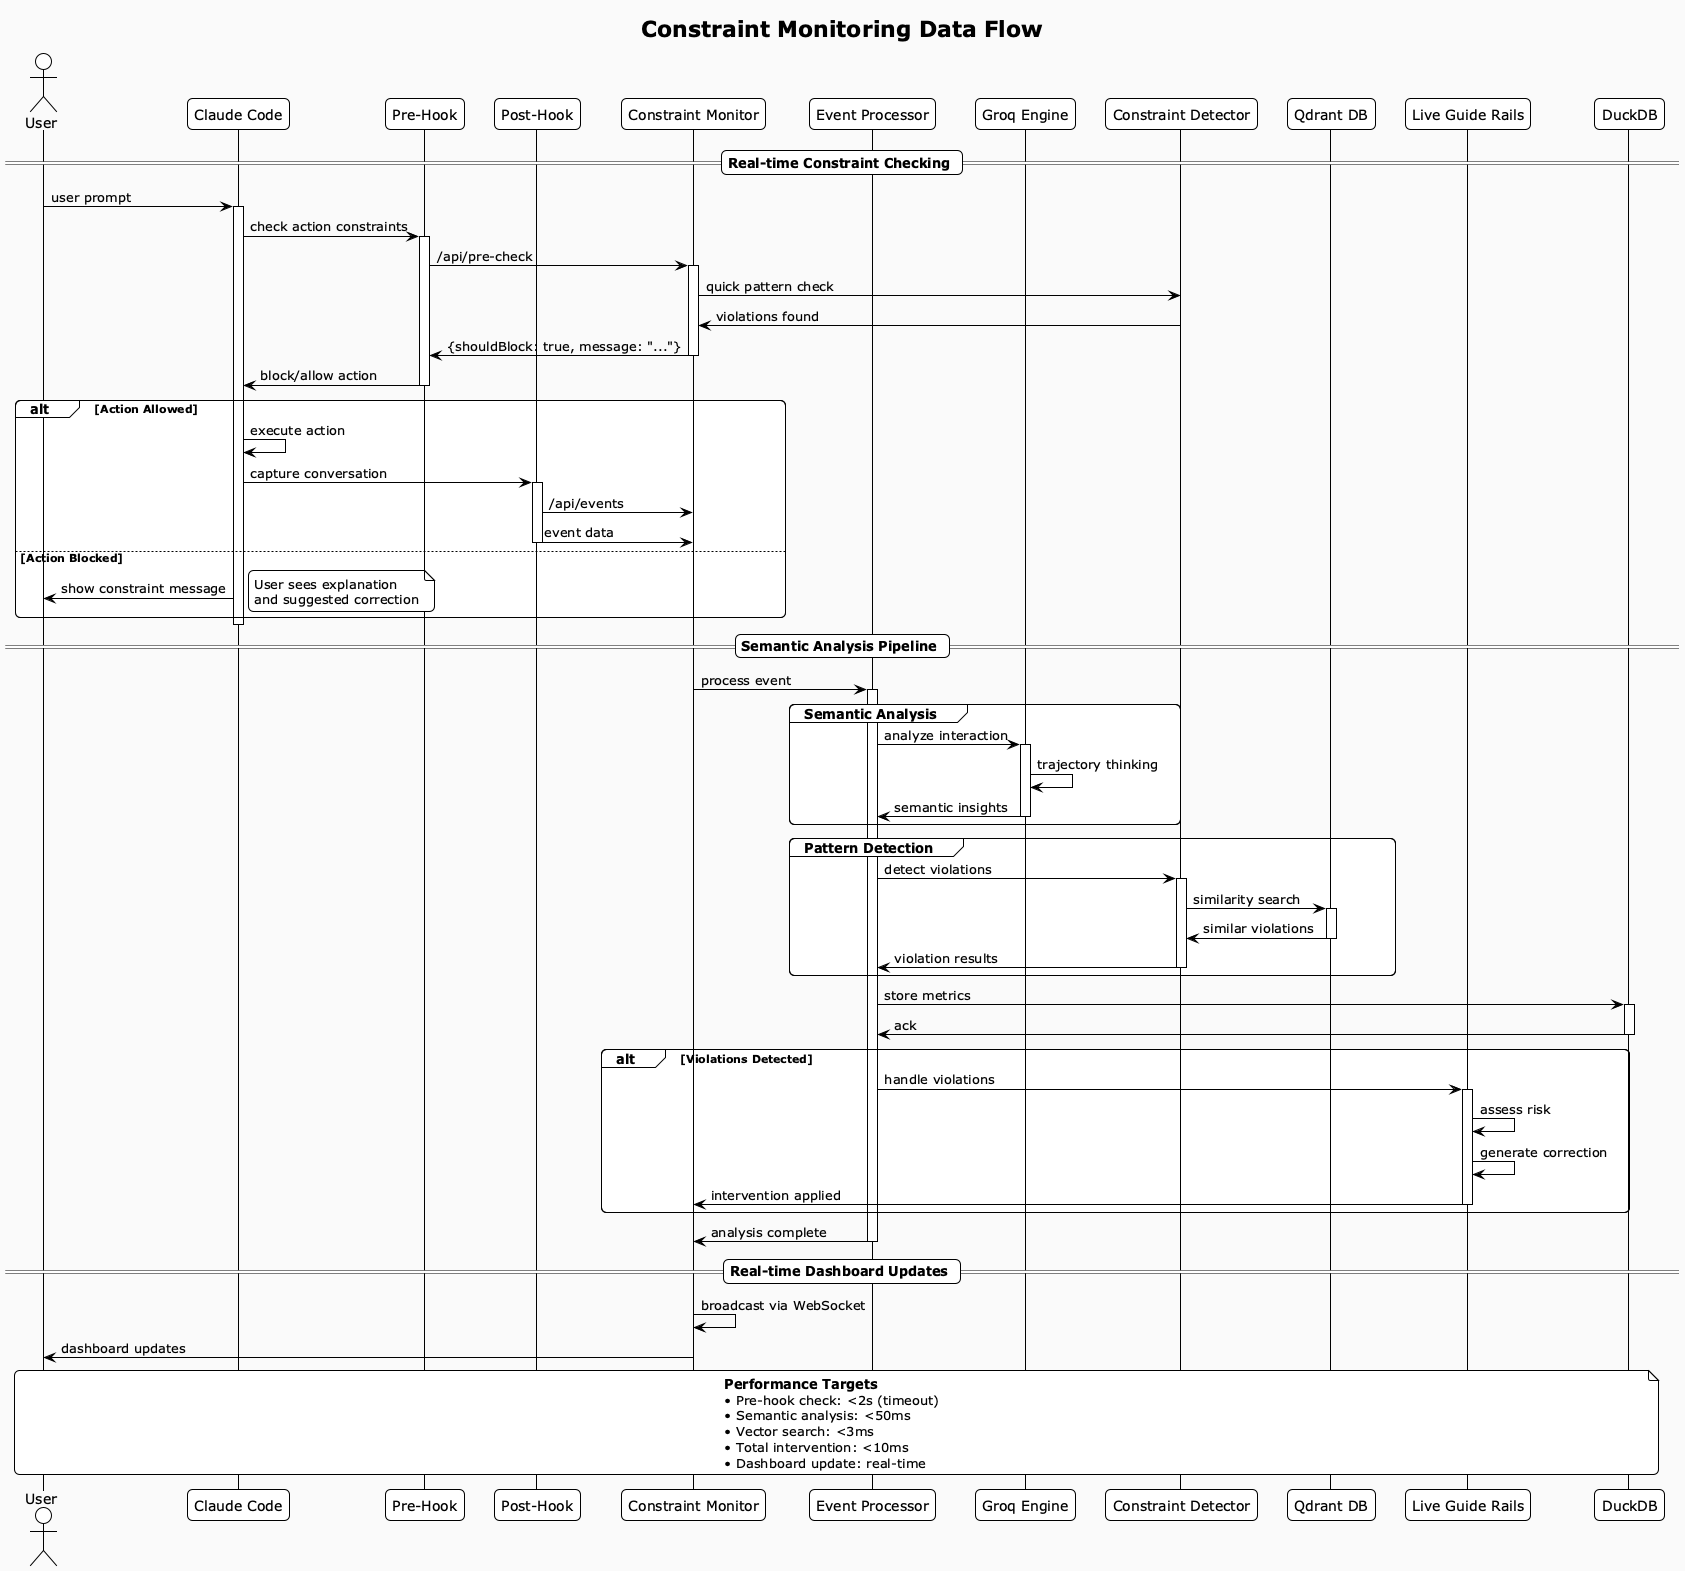

The diagram above was rendered by PlantUML. Its source (embedded in the PNG):
@startuml constraint-monitor-dataflow
!theme plain
skinparam backgroundColor #FAFAFA
skinparam shadowing false
skinparam roundCorner 10

title Constraint Monitoring Data Flow

actor "User" as user
participant "Claude Code" as claude
participant "Pre-Hook" as prehook
participant "Post-Hook" as posthook
participant "Constraint Monitor" as monitor
participant "Event Processor" as processor
participant "Groq Engine" as groq
participant "Constraint Detector" as detector
participant "Qdrant DB" as qdrant
participant "Live Guide Rails" as rails
participant "DuckDB" as duckdb

== Real-time Constraint Checking ==

user -> claude : user prompt
activate claude

claude -> prehook : check action constraints
activate prehook
prehook -> monitor : /api/pre-check
activate monitor
monitor -> detector : quick pattern check
detector -> monitor : violations found
monitor -> prehook : {shouldBlock: true, message: "..."}
deactivate monitor
prehook -> claude : block/allow action
deactivate prehook

alt Action Allowed
  claude -> claude : execute action
  claude -> posthook : capture conversation
  activate posthook
  posthook -> monitor : /api/events
  posthook -> monitor : event data
  deactivate posthook
else Action Blocked
  claude -> user : show constraint message
  note right : User sees explanation\nand suggested correction
end

deactivate claude

== Semantic Analysis Pipeline ==

activate monitor
monitor -> processor : process event
activate processor

group Semantic Analysis
  processor -> groq : analyze interaction
  activate groq
  groq -> groq : trajectory thinking
  groq -> processor : semantic insights
  deactivate groq
end

group Pattern Detection
  processor -> detector : detect violations
  activate detector
  detector -> qdrant : similarity search
  activate qdrant
  qdrant -> detector : similar violations
  deactivate qdrant
  detector -> processor : violation results
  deactivate detector
end

processor -> duckdb : store metrics
activate duckdb
duckdb -> processor : ack
deactivate duckdb

alt Violations Detected
  processor -> rails : handle violations
  activate rails
  rails -> rails : assess risk
  rails -> rails : generate correction
  rails -> monitor : intervention applied
  deactivate rails
end

processor -> monitor : analysis complete
deactivate processor
deactivate monitor

== Real-time Dashboard Updates ==

monitor -> monitor : broadcast via WebSocket
monitor -> user : dashboard updates

note over user, duckdb
  <b>Performance Targets</b>
  • Pre-hook check: <2s (timeout)
  • Semantic analysis: <50ms
  • Vector search: <3ms  
  • Total intervention: <10ms
  • Dashboard update: real-time
end note

@enduml